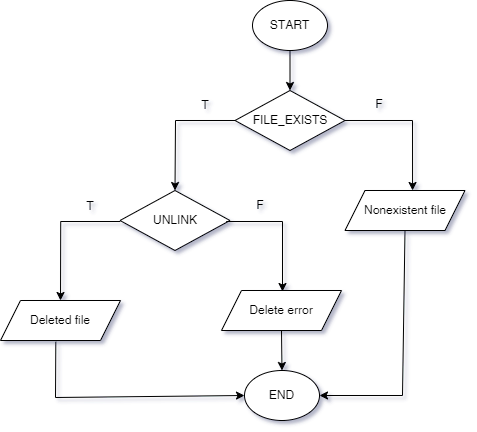

The diagram above was exported from draw.io. Its source (the exported page's mxGraphModel, read from the mxfile embedded in the PNG):
<mxGraphModel dx="1422" dy="754" grid="0" gridSize="10" guides="1" tooltips="1" connect="1" arrows="1" fold="1" page="1" pageScale="1" pageWidth="827" pageHeight="1169" math="0" shadow="1">
  <root>
    <mxCell id="0" />
    <mxCell id="1" parent="0" />
    <mxCell id="o1VcDQl9SX55sbRMGfYw-1" value="START" style="ellipse;whiteSpace=wrap;html=1;" vertex="1" parent="1">
      <mxGeometry x="350" y="50" width="75" height="50" as="geometry" />
    </mxCell>
    <mxCell id="o1VcDQl9SX55sbRMGfYw-2" value="FILE_EXISTS" style="rhombus;whiteSpace=wrap;html=1;" vertex="1" parent="1">
      <mxGeometry x="332.5" y="140" width="110" height="60" as="geometry" />
    </mxCell>
    <mxCell id="o1VcDQl9SX55sbRMGfYw-3" value="" style="endArrow=classic;html=1;rounded=0;exitX=0.5;exitY=1;exitDx=0;exitDy=0;" edge="1" parent="1" source="o1VcDQl9SX55sbRMGfYw-1" target="o1VcDQl9SX55sbRMGfYw-2">
      <mxGeometry width="50" height="50" relative="1" as="geometry">
        <mxPoint x="400" y="410" as="sourcePoint" />
        <mxPoint x="450" y="360" as="targetPoint" />
      </mxGeometry>
    </mxCell>
    <mxCell id="o1VcDQl9SX55sbRMGfYw-4" value="" style="endArrow=classic;html=1;rounded=0;exitX=0;exitY=0.5;exitDx=0;exitDy=0;entryX=0.5;entryY=0;entryDx=0;entryDy=0;" edge="1" parent="1" source="o1VcDQl9SX55sbRMGfYw-2">
      <mxGeometry width="50" height="50" relative="1" as="geometry">
        <mxPoint x="360" y="170" as="sourcePoint" />
        <mxPoint x="272.5" y="240" as="targetPoint" />
        <Array as="points">
          <mxPoint x="273" y="170" />
        </Array>
      </mxGeometry>
    </mxCell>
    <mxCell id="o1VcDQl9SX55sbRMGfYw-5" value="T" style="text;html=1;strokeColor=none;fillColor=none;align=center;verticalAlign=middle;whiteSpace=wrap;rounded=0;" vertex="1" parent="1">
      <mxGeometry x="272.5" y="140" width="60" height="30" as="geometry" />
    </mxCell>
    <mxCell id="o1VcDQl9SX55sbRMGfYw-6" value="" style="endArrow=classic;html=1;rounded=0;exitX=1;exitY=0.5;exitDx=0;exitDy=0;entryX=0.563;entryY=0;entryDx=0;entryDy=0;entryPerimeter=0;" edge="1" parent="1" source="o1VcDQl9SX55sbRMGfYw-2" target="o1VcDQl9SX55sbRMGfYw-7">
      <mxGeometry width="50" height="50" relative="1" as="geometry">
        <mxPoint x="342.5" y="180" as="sourcePoint" />
        <mxPoint x="282.5" y="250" as="targetPoint" />
        <Array as="points">
          <mxPoint x="510" y="170" />
        </Array>
      </mxGeometry>
    </mxCell>
    <mxCell id="o1VcDQl9SX55sbRMGfYw-7" value="Nonexistent file" style="shape=parallelogram;perimeter=parallelogramPerimeter;whiteSpace=wrap;html=1;fixedSize=1;" vertex="1" parent="1">
      <mxGeometry x="442.5" y="240" width="120" height="40" as="geometry" />
    </mxCell>
    <mxCell id="o1VcDQl9SX55sbRMGfYw-8" value="F" style="text;html=1;strokeColor=none;fillColor=none;align=center;verticalAlign=middle;whiteSpace=wrap;rounded=0;" vertex="1" parent="1">
      <mxGeometry x="447" y="139" width="60" height="30" as="geometry" />
    </mxCell>
    <mxCell id="o1VcDQl9SX55sbRMGfYw-9" value="UNLINK" style="rhombus;whiteSpace=wrap;html=1;" vertex="1" parent="1">
      <mxGeometry x="217.5" y="240" width="110" height="60" as="geometry" />
    </mxCell>
    <mxCell id="o1VcDQl9SX55sbRMGfYw-10" value="" style="endArrow=classic;html=1;rounded=0;exitX=0;exitY=0.5;exitDx=0;exitDy=0;entryX=0.5;entryY=0;entryDx=0;entryDy=0;" edge="1" parent="1" target="o1VcDQl9SX55sbRMGfYw-15">
      <mxGeometry width="50" height="50" relative="1" as="geometry">
        <mxPoint x="217.72000000000003" y="271" as="sourcePoint" />
        <mxPoint x="157.72" y="341" as="targetPoint" />
        <Array as="points">
          <mxPoint x="158.22" y="271" />
        </Array>
      </mxGeometry>
    </mxCell>
    <mxCell id="o1VcDQl9SX55sbRMGfYw-11" value="T" style="text;html=1;strokeColor=none;fillColor=none;align=center;verticalAlign=middle;whiteSpace=wrap;rounded=0;" vertex="1" parent="1">
      <mxGeometry x="154.72" y="241" width="66.28" height="29" as="geometry" />
    </mxCell>
    <mxCell id="o1VcDQl9SX55sbRMGfYw-12" value="" style="endArrow=classic;html=1;rounded=0;exitX=1;exitY=0.5;exitDx=0;exitDy=0;" edge="1" parent="1">
      <mxGeometry width="50" height="50" relative="1" as="geometry">
        <mxPoint x="323.72" y="271" as="sourcePoint" />
        <mxPoint x="380" y="341" as="targetPoint" />
        <Array as="points">
          <mxPoint x="380" y="271" />
        </Array>
      </mxGeometry>
    </mxCell>
    <mxCell id="o1VcDQl9SX55sbRMGfYw-13" value="F" style="text;html=1;strokeColor=none;fillColor=none;align=center;verticalAlign=middle;whiteSpace=wrap;rounded=0;" vertex="1" parent="1">
      <mxGeometry x="328.22" y="240" width="60" height="30" as="geometry" />
    </mxCell>
    <mxCell id="o1VcDQl9SX55sbRMGfYw-14" value="Delete error" style="shape=parallelogram;perimeter=parallelogramPerimeter;whiteSpace=wrap;html=1;fixedSize=1;" vertex="1" parent="1">
      <mxGeometry x="319" y="340" width="120" height="40" as="geometry" />
    </mxCell>
    <mxCell id="o1VcDQl9SX55sbRMGfYw-15" value="Deleted file" style="shape=parallelogram;perimeter=parallelogramPerimeter;whiteSpace=wrap;html=1;fixedSize=1;" vertex="1" parent="1">
      <mxGeometry x="98" y="350" width="120" height="40" as="geometry" />
    </mxCell>
    <mxCell id="o1VcDQl9SX55sbRMGfYw-16" value="END" style="ellipse;whiteSpace=wrap;html=1;" vertex="1" parent="1">
      <mxGeometry x="342" y="420" width="75" height="50" as="geometry" />
    </mxCell>
    <mxCell id="o1VcDQl9SX55sbRMGfYw-17" value="" style="endArrow=classic;html=1;rounded=0;exitX=0.5;exitY=1;exitDx=0;exitDy=0;" edge="1" parent="1" source="o1VcDQl9SX55sbRMGfYw-14" target="o1VcDQl9SX55sbRMGfYw-16">
      <mxGeometry width="50" height="50" relative="1" as="geometry">
        <mxPoint x="360" y="340" as="sourcePoint" />
        <mxPoint x="410" y="290" as="targetPoint" />
      </mxGeometry>
    </mxCell>
    <mxCell id="o1VcDQl9SX55sbRMGfYw-18" value="" style="endArrow=classic;html=1;rounded=0;exitX=0.461;exitY=1.032;exitDx=0;exitDy=0;exitPerimeter=0;entryX=0;entryY=0.5;entryDx=0;entryDy=0;" edge="1" parent="1" source="o1VcDQl9SX55sbRMGfYw-15" target="o1VcDQl9SX55sbRMGfYw-16">
      <mxGeometry width="50" height="50" relative="1" as="geometry">
        <mxPoint x="360" y="340" as="sourcePoint" />
        <mxPoint x="340" y="440" as="targetPoint" />
        <Array as="points">
          <mxPoint x="153" y="447" />
        </Array>
      </mxGeometry>
    </mxCell>
    <mxCell id="o1VcDQl9SX55sbRMGfYw-19" value="" style="endArrow=classic;html=1;rounded=0;exitX=0.5;exitY=1;exitDx=0;exitDy=0;" edge="1" parent="1" source="o1VcDQl9SX55sbRMGfYw-7" target="o1VcDQl9SX55sbRMGfYw-16">
      <mxGeometry width="50" height="50" relative="1" as="geometry">
        <mxPoint x="360" y="340" as="sourcePoint" />
        <mxPoint x="420" y="440" as="targetPoint" />
        <Array as="points">
          <mxPoint x="500" y="445" />
        </Array>
      </mxGeometry>
    </mxCell>
  </root>
</mxGraphModel>